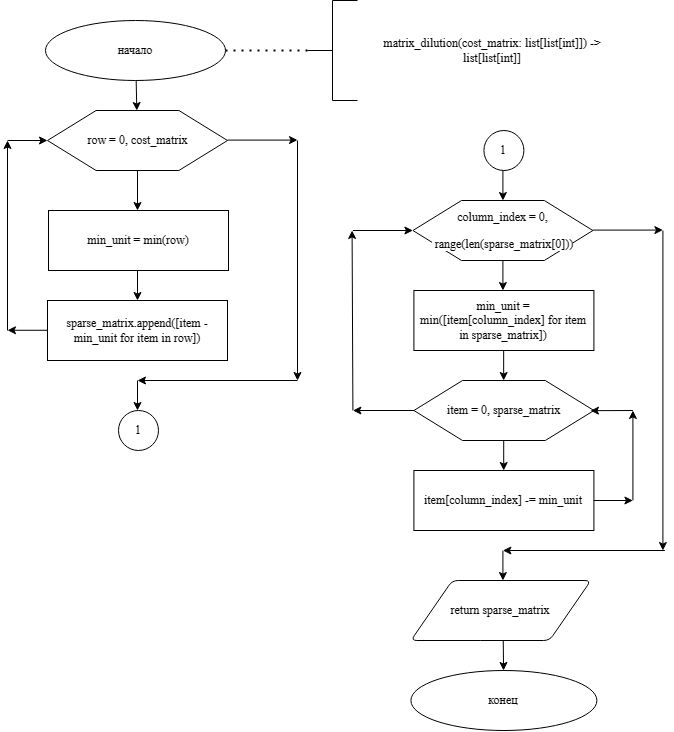

The diagram above was exported from draw.io. Its source (the exported page's mxGraphModel, read from the mxfile embedded in the PNG):
<mxGraphModel dx="799" dy="728" grid="1" gridSize="10" guides="1" tooltips="1" connect="1" arrows="1" fold="1" page="1" pageScale="1" pageWidth="827" pageHeight="1169" math="0" shadow="0">
  <root>
    <mxCell id="0" />
    <mxCell id="1" parent="0" />
    <mxCell id="q-TaGu5_eabyM6tKwuKo-60" value="" style="group" vertex="1" connectable="0" parent="1">
      <mxGeometry x="80" y="30" width="657.41" height="730" as="geometry" />
    </mxCell>
    <mxCell id="q-TaGu5_eabyM6tKwuKo-61" value="matrix_dilution(cost_matrix: list[list[int]]) -&gt; list[list[int]]&#10;    " style="text;whiteSpace=wrap;verticalAlign=middle;align=center;fontFamily=Times New Roman;" vertex="1" parent="q-TaGu5_eabyM6tKwuKo-60">
      <mxGeometry x="350" y="30" width="270" height="40" as="geometry" />
    </mxCell>
    <mxCell id="q-TaGu5_eabyM6tKwuKo-62" value="начало" style="strokeWidth=1;html=1;shape=mxgraph.flowchart.start_1;whiteSpace=wrap;fontFamily=Times New Roman;" vertex="1" parent="q-TaGu5_eabyM6tKwuKo-60">
      <mxGeometry x="38" y="20" width="180" height="60" as="geometry" />
    </mxCell>
    <mxCell id="q-TaGu5_eabyM6tKwuKo-63" value="" style="strokeWidth=1;html=1;shape=mxgraph.flowchart.annotation_2;align=left;labelPosition=right;pointerEvents=1;fontFamily=Times New Roman;" vertex="1" parent="q-TaGu5_eabyM6tKwuKo-60">
      <mxGeometry x="300" width="50" height="100" as="geometry" />
    </mxCell>
    <mxCell id="q-TaGu5_eabyM6tKwuKo-64" value="" style="endArrow=none;dashed=1;html=1;dashPattern=1 3;strokeWidth=2;rounded=0;entryX=0;entryY=0.5;entryDx=0;entryDy=0;entryPerimeter=0;fontFamily=Times New Roman;" edge="1" parent="q-TaGu5_eabyM6tKwuKo-60" source="q-TaGu5_eabyM6tKwuKo-62" target="q-TaGu5_eabyM6tKwuKo-63">
      <mxGeometry width="50" height="50" relative="1" as="geometry">
        <mxPoint x="170" y="270" as="sourcePoint" />
        <mxPoint x="220" y="220" as="targetPoint" />
      </mxGeometry>
    </mxCell>
    <mxCell id="q-TaGu5_eabyM6tKwuKo-65" value="" style="endArrow=classic;html=1;rounded=0;fontFamily=Times New Roman;" edge="1" parent="q-TaGu5_eabyM6tKwuKo-60">
      <mxGeometry width="50" height="50" relative="1" as="geometry">
        <mxPoint y="330" as="sourcePoint" />
        <mxPoint y="140" as="targetPoint" />
      </mxGeometry>
    </mxCell>
    <mxCell id="q-TaGu5_eabyM6tKwuKo-66" value="" style="endArrow=classic;html=1;rounded=0;fontFamily=Times New Roman;" edge="1" parent="q-TaGu5_eabyM6tKwuKo-60" target="q-TaGu5_eabyM6tKwuKo-73">
      <mxGeometry width="50" height="50" relative="1" as="geometry">
        <mxPoint x="130" y="270" as="sourcePoint" />
        <mxPoint x="360" y="-20" as="targetPoint" />
      </mxGeometry>
    </mxCell>
    <mxCell id="q-TaGu5_eabyM6tKwuKo-67" value="" style="endArrow=classic;html=1;rounded=0;fontFamily=Times New Roman;" edge="1" parent="q-TaGu5_eabyM6tKwuKo-60" source="q-TaGu5_eabyM6tKwuKo-62" target="q-TaGu5_eabyM6tKwuKo-71">
      <mxGeometry width="50" height="50" relative="1" as="geometry">
        <mxPoint x="310" y="210" as="sourcePoint" />
        <mxPoint x="360" y="160" as="targetPoint" />
      </mxGeometry>
    </mxCell>
    <mxCell id="q-TaGu5_eabyM6tKwuKo-68" value="" style="endArrow=classic;html=1;rounded=0;exitX=0.5;exitY=1;exitDx=0;exitDy=0;entryX=0.5;entryY=0;entryDx=0;entryDy=0;fontFamily=Times New Roman;" edge="1" parent="q-TaGu5_eabyM6tKwuKo-60" source="q-TaGu5_eabyM6tKwuKo-71">
      <mxGeometry width="50" height="50" relative="1" as="geometry">
        <mxPoint x="310" y="210" as="sourcePoint" />
        <mxPoint x="130" y="210" as="targetPoint" />
      </mxGeometry>
    </mxCell>
    <mxCell id="q-TaGu5_eabyM6tKwuKo-69" value="" style="endArrow=classic;html=1;rounded=0;entryX=0;entryY=0.5;entryDx=0;entryDy=0;fontFamily=Times New Roman;" edge="1" parent="q-TaGu5_eabyM6tKwuKo-60" target="q-TaGu5_eabyM6tKwuKo-71">
      <mxGeometry width="50" height="50" relative="1" as="geometry">
        <mxPoint y="140" as="sourcePoint" />
        <mxPoint x="360" y="160" as="targetPoint" />
      </mxGeometry>
    </mxCell>
    <mxCell id="q-TaGu5_eabyM6tKwuKo-70" value="" style="group;fontFamily=Times New Roman;" vertex="1" connectable="0" parent="q-TaGu5_eabyM6tKwuKo-60">
      <mxGeometry x="40" y="110" width="225" height="70" as="geometry" />
    </mxCell>
    <mxCell id="q-TaGu5_eabyM6tKwuKo-71" value="" style="verticalLabelPosition=bottom;verticalAlign=top;html=1;shape=hexagon;perimeter=hexagonPerimeter2;arcSize=6;size=0.27;fontFamily=Times New Roman;" vertex="1" parent="q-TaGu5_eabyM6tKwuKo-70">
      <mxGeometry width="180" height="60" as="geometry" />
    </mxCell>
    <mxCell id="q-TaGu5_eabyM6tKwuKo-72" value="&lt;p&gt;&lt;font style=&quot;&quot;&gt;row&amp;nbsp;= 0,&amp;nbsp;&lt;/font&gt;&lt;span style=&quot;background-color: initial;&quot;&gt;cost_matrix&lt;/span&gt;&lt;/p&gt;" style="text;html=1;align=center;verticalAlign=middle;resizable=0;points=[];autosize=1;strokeColor=none;fillColor=none;fontFamily=Times New Roman;" vertex="1" parent="q-TaGu5_eabyM6tKwuKo-70">
      <mxGeometry x="30" y="5" width="120" height="50" as="geometry" />
    </mxCell>
    <mxCell id="q-TaGu5_eabyM6tKwuKo-73" value="&lt;div style=&quot;&quot;&gt;&lt;div style=&quot;&quot;&gt;&lt;div style=&quot;&quot;&gt;&lt;font style=&quot;&quot;&gt;sparse_matrix.append([item - &lt;/font&gt;min_unit for item in row])&lt;/div&gt;&lt;/div&gt;&lt;/div&gt;" style="rounded=0;whiteSpace=wrap;html=1;fontFamily=Times New Roman;" vertex="1" parent="q-TaGu5_eabyM6tKwuKo-60">
      <mxGeometry x="40" y="300" width="180" height="60" as="geometry" />
    </mxCell>
    <mxCell id="q-TaGu5_eabyM6tKwuKo-74" value="" style="endArrow=classic;html=1;rounded=0;fontFamily=Times New Roman;" edge="1" parent="q-TaGu5_eabyM6tKwuKo-60">
      <mxGeometry width="50" height="50" relative="1" as="geometry">
        <mxPoint x="220" y="139.57999999999998" as="sourcePoint" />
        <mxPoint x="290" y="139.57999999999998" as="targetPoint" />
      </mxGeometry>
    </mxCell>
    <mxCell id="q-TaGu5_eabyM6tKwuKo-75" value="" style="endArrow=classic;html=1;rounded=0;fontFamily=Times New Roman;" edge="1" parent="q-TaGu5_eabyM6tKwuKo-60">
      <mxGeometry width="50" height="50" relative="1" as="geometry">
        <mxPoint x="130" y="380" as="sourcePoint" />
        <mxPoint x="130" y="410" as="targetPoint" />
      </mxGeometry>
    </mxCell>
    <mxCell id="q-TaGu5_eabyM6tKwuKo-76" value="" style="endArrow=classic;html=1;rounded=0;fontFamily=Times New Roman;" edge="1" parent="q-TaGu5_eabyM6tKwuKo-60">
      <mxGeometry width="50" height="50" relative="1" as="geometry">
        <mxPoint x="290" y="140" as="sourcePoint" />
        <mxPoint x="290" y="380" as="targetPoint" />
      </mxGeometry>
    </mxCell>
    <mxCell id="q-TaGu5_eabyM6tKwuKo-77" value="" style="endArrow=classic;html=1;rounded=0;fontFamily=Times New Roman;" edge="1" parent="q-TaGu5_eabyM6tKwuKo-60">
      <mxGeometry width="50" height="50" relative="1" as="geometry">
        <mxPoint x="290" y="380" as="sourcePoint" />
        <mxPoint x="130" y="380" as="targetPoint" />
      </mxGeometry>
    </mxCell>
    <mxCell id="q-TaGu5_eabyM6tKwuKo-78" value="" style="endArrow=classic;html=1;rounded=0;fontFamily=Times New Roman;" edge="1" parent="q-TaGu5_eabyM6tKwuKo-60">
      <mxGeometry width="50" height="50" relative="1" as="geometry">
        <mxPoint x="40" y="329.77" as="sourcePoint" />
        <mxPoint y="329.77" as="targetPoint" />
      </mxGeometry>
    </mxCell>
    <mxCell id="q-TaGu5_eabyM6tKwuKo-79" value="" style="endArrow=classic;html=1;rounded=0;fontFamily=Times New Roman;fontColor=#000000;labelBackgroundColor=none;" edge="1" parent="q-TaGu5_eabyM6tKwuKo-60">
      <mxGeometry width="50" height="50" relative="1" as="geometry">
        <mxPoint x="345.41" y="410" as="sourcePoint" />
        <mxPoint x="344.58000000000004" y="230" as="targetPoint" />
      </mxGeometry>
    </mxCell>
    <mxCell id="q-TaGu5_eabyM6tKwuKo-80" value="" style="endArrow=classic;html=1;rounded=0;fontFamily=Times New Roman;fontColor=#000000;labelBackgroundColor=none;" edge="1" parent="q-TaGu5_eabyM6tKwuKo-60" target="q-TaGu5_eabyM6tKwuKo-84">
      <mxGeometry width="50" height="50" relative="1" as="geometry">
        <mxPoint x="495.40999999999997" y="170" as="sourcePoint" />
        <mxPoint x="725.41" y="250" as="targetPoint" />
      </mxGeometry>
    </mxCell>
    <mxCell id="q-TaGu5_eabyM6tKwuKo-81" value="" style="endArrow=classic;html=1;rounded=0;exitX=0.5;exitY=1;exitDx=0;exitDy=0;entryX=0.5;entryY=0;entryDx=0;entryDy=0;fontFamily=Times New Roman;fontColor=#000000;labelBackgroundColor=none;entryPerimeter=0;" edge="1" parent="q-TaGu5_eabyM6tKwuKo-60" source="q-TaGu5_eabyM6tKwuKo-84">
      <mxGeometry width="50" height="50" relative="1" as="geometry">
        <mxPoint x="675.41" y="300" as="sourcePoint" />
        <mxPoint x="495.40999999999997" y="290" as="targetPoint" />
      </mxGeometry>
    </mxCell>
    <mxCell id="q-TaGu5_eabyM6tKwuKo-82" value="" style="endArrow=classic;html=1;rounded=0;entryX=0;entryY=0.5;entryDx=0;entryDy=0;fontFamily=Times New Roman;fontColor=#000000;labelBackgroundColor=none;" edge="1" parent="q-TaGu5_eabyM6tKwuKo-60" target="q-TaGu5_eabyM6tKwuKo-84">
      <mxGeometry width="50" height="50" relative="1" as="geometry">
        <mxPoint x="345.41" y="230" as="sourcePoint" />
        <mxPoint x="725.41" y="250" as="targetPoint" />
      </mxGeometry>
    </mxCell>
    <mxCell id="q-TaGu5_eabyM6tKwuKo-83" value="" style="group;fontFamily=Times New Roman;fontColor=#000000;labelBackgroundColor=none;" vertex="1" connectable="0" parent="q-TaGu5_eabyM6tKwuKo-60">
      <mxGeometry x="405.41" y="200" width="225" height="70" as="geometry" />
    </mxCell>
    <mxCell id="q-TaGu5_eabyM6tKwuKo-84" value="" style="verticalLabelPosition=bottom;verticalAlign=top;html=1;shape=hexagon;perimeter=hexagonPerimeter2;arcSize=6;size=0.27;fontFamily=Times New Roman;fontColor=#000000;labelBackgroundColor=none;" vertex="1" parent="q-TaGu5_eabyM6tKwuKo-83">
      <mxGeometry width="180" height="60" as="geometry" />
    </mxCell>
    <mxCell id="q-TaGu5_eabyM6tKwuKo-85" value="&lt;p&gt;&lt;font style=&quot;background-color: rgb(255, 255, 255);&quot;&gt;column_index&amp;nbsp;= 0,&lt;/font&gt;&lt;/p&gt;&lt;p&gt;&lt;font style=&quot;background-color: rgb(255, 255, 255);&quot;&gt;&amp;nbsp;&lt;/font&gt;&lt;span style=&quot;background-color: rgb(255, 255, 255);&quot;&gt;range(len(sparse_matrix[0]))&lt;/span&gt;&lt;/p&gt;" style="text;html=1;align=center;verticalAlign=middle;resizable=0;points=[];autosize=1;strokeColor=none;fillColor=none;fontFamily=Times New Roman;fontColor=#000000;labelBackgroundColor=none;" vertex="1" parent="q-TaGu5_eabyM6tKwuKo-83">
      <mxGeometry x="5" y="-10" width="170" height="80" as="geometry" />
    </mxCell>
    <mxCell id="q-TaGu5_eabyM6tKwuKo-86" value="" style="endArrow=classic;html=1;rounded=0;fontFamily=Times New Roman;fontColor=#000000;labelBackgroundColor=none;" edge="1" parent="q-TaGu5_eabyM6tKwuKo-60">
      <mxGeometry width="50" height="50" relative="1" as="geometry">
        <mxPoint x="585.41" y="229.57999999999993" as="sourcePoint" />
        <mxPoint x="655.41" y="229.57999999999993" as="targetPoint" />
      </mxGeometry>
    </mxCell>
    <mxCell id="q-TaGu5_eabyM6tKwuKo-87" value="" style="endArrow=classic;html=1;rounded=0;fontFamily=Times New Roman;fontColor=#000000;labelBackgroundColor=none;" edge="1" parent="q-TaGu5_eabyM6tKwuKo-60">
      <mxGeometry width="50" height="50" relative="1" as="geometry">
        <mxPoint x="495.40999999999997" y="550" as="sourcePoint" />
        <mxPoint x="495.40999999999997" y="580" as="targetPoint" />
      </mxGeometry>
    </mxCell>
    <mxCell id="q-TaGu5_eabyM6tKwuKo-88" value="конец" style="strokeWidth=1;html=1;shape=mxgraph.flowchart.start_1;whiteSpace=wrap;fontFamily=Times New Roman;" vertex="1" parent="q-TaGu5_eabyM6tKwuKo-60">
      <mxGeometry x="403.41" y="670" width="186" height="60" as="geometry" />
    </mxCell>
    <mxCell id="q-TaGu5_eabyM6tKwuKo-89" value="" style="endArrow=classic;html=1;rounded=0;fontFamily=Times New Roman;" edge="1" parent="q-TaGu5_eabyM6tKwuKo-60" target="q-TaGu5_eabyM6tKwuKo-88">
      <mxGeometry width="50" height="50" relative="1" as="geometry">
        <mxPoint x="495.7433333333332" y="640" as="sourcePoint" />
        <mxPoint x="490.40999999999997" y="760" as="targetPoint" />
      </mxGeometry>
    </mxCell>
    <mxCell id="q-TaGu5_eabyM6tKwuKo-90" value="&lt;div&gt;&lt;span style=&quot;background-color: rgb(255, 255, 255);&quot;&gt;&lt;font&gt;return&amp;nbsp;&lt;/font&gt;sparse_matrix&lt;/span&gt;&lt;/div&gt;" style="shape=parallelogram;html=1;strokeWidth=1;perimeter=parallelogramPerimeter;whiteSpace=wrap;rounded=1;arcSize=12;size=0.23;fontFamily=Times New Roman;" vertex="1" parent="q-TaGu5_eabyM6tKwuKo-60">
      <mxGeometry x="403.41" y="580" width="180" height="60" as="geometry" />
    </mxCell>
    <mxCell id="q-TaGu5_eabyM6tKwuKo-91" value="1" style="ellipse;whiteSpace=wrap;html=1;aspect=fixed;fontFamily=Times New Roman;" vertex="1" parent="q-TaGu5_eabyM6tKwuKo-60">
      <mxGeometry x="476.40999999999997" y="130" width="40" height="40" as="geometry" />
    </mxCell>
    <mxCell id="q-TaGu5_eabyM6tKwuKo-92" value="&lt;div style=&quot;&quot;&gt;&lt;div style=&quot;&quot;&gt;&lt;div style=&quot;&quot;&gt;&lt;font style=&quot;&quot;&gt;min_unit = min(row)&lt;/font&gt;&lt;/div&gt;&lt;/div&gt;&lt;/div&gt;" style="rounded=0;whiteSpace=wrap;html=1;fontFamily=Times New Roman;" vertex="1" parent="q-TaGu5_eabyM6tKwuKo-60">
      <mxGeometry x="41" y="210" width="180" height="60" as="geometry" />
    </mxCell>
    <mxCell id="q-TaGu5_eabyM6tKwuKo-93" value="" style="group;fontFamily=Times New Roman;fontColor=#000000;labelBackgroundColor=none;" vertex="1" connectable="0" parent="q-TaGu5_eabyM6tKwuKo-60">
      <mxGeometry x="406.41" y="380" width="225" height="70" as="geometry" />
    </mxCell>
    <mxCell id="q-TaGu5_eabyM6tKwuKo-94" value="" style="verticalLabelPosition=bottom;verticalAlign=top;html=1;shape=hexagon;perimeter=hexagonPerimeter2;arcSize=6;size=0.27;fontFamily=Times New Roman;fontColor=#000000;labelBackgroundColor=none;" vertex="1" parent="q-TaGu5_eabyM6tKwuKo-93">
      <mxGeometry width="180" height="60" as="geometry" />
    </mxCell>
    <mxCell id="q-TaGu5_eabyM6tKwuKo-95" value="&lt;div style=&quot;&quot;&gt;&lt;div style=&quot;&quot;&gt;&lt;span style=&quot;background-color: rgb(255, 255, 255);&quot;&gt;&lt;font&gt;item = 0, &lt;/font&gt;&lt;/span&gt;sparse_matrix&lt;/div&gt;&lt;/div&gt;" style="text;html=1;align=center;verticalAlign=middle;resizable=0;points=[];autosize=1;strokeColor=none;fillColor=none;fontFamily=Times New Roman;fontColor=#000000;labelBackgroundColor=none;" vertex="1" parent="q-TaGu5_eabyM6tKwuKo-93">
      <mxGeometry x="20" y="15" width="140" height="30" as="geometry" />
    </mxCell>
    <mxCell id="q-TaGu5_eabyM6tKwuKo-96" value="" style="endArrow=classic;html=1;rounded=0;exitX=0.5;exitY=1;exitDx=0;exitDy=0;entryX=0.5;entryY=0;entryDx=0;entryDy=0;fontFamily=Times New Roman;fontColor=#000000;labelBackgroundColor=none;entryPerimeter=0;" edge="1" parent="q-TaGu5_eabyM6tKwuKo-93">
      <mxGeometry width="50" height="50" relative="1" as="geometry">
        <mxPoint x="89.79999999999995" y="60" as="sourcePoint" />
        <mxPoint x="89.79999999999995" y="90" as="targetPoint" />
      </mxGeometry>
    </mxCell>
    <mxCell id="q-TaGu5_eabyM6tKwuKo-97" value="&lt;div style=&quot;&quot;&gt;&lt;div style=&quot;&quot;&gt;&lt;div style=&quot;&quot;&gt;&lt;font style=&quot;&quot;&gt;min_unit = &lt;/font&gt;min([item[column_index] for item in sparse_matrix])&lt;/div&gt;&lt;/div&gt;&lt;/div&gt;" style="rounded=0;whiteSpace=wrap;html=1;fontFamily=Times New Roman;" vertex="1" parent="q-TaGu5_eabyM6tKwuKo-60">
      <mxGeometry x="406.41" y="290" width="180" height="60" as="geometry" />
    </mxCell>
    <mxCell id="q-TaGu5_eabyM6tKwuKo-98" value="" style="endArrow=classic;html=1;rounded=0;exitX=0.5;exitY=1;exitDx=0;exitDy=0;entryX=0.5;entryY=0;entryDx=0;entryDy=0;fontFamily=Times New Roman;fontColor=#000000;labelBackgroundColor=none;entryPerimeter=0;" edge="1" parent="q-TaGu5_eabyM6tKwuKo-60">
      <mxGeometry width="50" height="50" relative="1" as="geometry">
        <mxPoint x="496.16999999999996" y="350" as="sourcePoint" />
        <mxPoint x="496.16999999999996" y="380" as="targetPoint" />
      </mxGeometry>
    </mxCell>
    <mxCell id="q-TaGu5_eabyM6tKwuKo-99" value="&lt;div style=&quot;&quot;&gt;&lt;div style=&quot;&quot;&gt;&lt;div style=&quot;&quot;&gt;&lt;div style=&quot;&quot;&gt;&lt;div style=&quot;&quot;&gt;&lt;font style=&quot;background-color: rgb(255, 255, 255);&quot;&gt;item[column_index] -= min_unit&lt;/font&gt;&lt;/div&gt;&lt;/div&gt;&lt;/div&gt;&lt;/div&gt;&lt;/div&gt;" style="rounded=0;whiteSpace=wrap;html=1;fontFamily=Times New Roman;" vertex="1" parent="q-TaGu5_eabyM6tKwuKo-60">
      <mxGeometry x="406.41" y="470" width="180" height="60" as="geometry" />
    </mxCell>
    <mxCell id="q-TaGu5_eabyM6tKwuKo-100" value="" style="endArrow=classic;html=1;rounded=0;fontFamily=Times New Roman;fontColor=#000000;labelBackgroundColor=none;" edge="1" parent="q-TaGu5_eabyM6tKwuKo-60" source="q-TaGu5_eabyM6tKwuKo-94">
      <mxGeometry width="50" height="50" relative="1" as="geometry">
        <mxPoint x="505.40999999999997" y="270" as="sourcePoint" />
        <mxPoint x="345.41" y="410" as="targetPoint" />
      </mxGeometry>
    </mxCell>
    <mxCell id="q-TaGu5_eabyM6tKwuKo-101" value="" style="endArrow=classic;html=1;rounded=0;fontFamily=Times New Roman;fontColor=#000000;labelBackgroundColor=none;" edge="1" parent="q-TaGu5_eabyM6tKwuKo-60">
      <mxGeometry width="50" height="50" relative="1" as="geometry">
        <mxPoint x="655.41" y="230" as="sourcePoint" />
        <mxPoint x="655.41" y="550" as="targetPoint" />
      </mxGeometry>
    </mxCell>
    <mxCell id="q-TaGu5_eabyM6tKwuKo-102" value="" style="endArrow=classic;html=1;rounded=0;fontFamily=Times New Roman;fontColor=#000000;labelBackgroundColor=none;exitX=1;exitY=0.5;exitDx=0;exitDy=0;" edge="1" parent="q-TaGu5_eabyM6tKwuKo-60" source="q-TaGu5_eabyM6tKwuKo-99">
      <mxGeometry width="50" height="50" relative="1" as="geometry">
        <mxPoint x="416.41" y="420" as="sourcePoint" />
        <mxPoint x="625.41" y="500" as="targetPoint" />
      </mxGeometry>
    </mxCell>
    <mxCell id="q-TaGu5_eabyM6tKwuKo-103" value="" style="endArrow=classic;html=1;rounded=0;fontFamily=Times New Roman;fontColor=#000000;labelBackgroundColor=none;" edge="1" parent="q-TaGu5_eabyM6tKwuKo-60">
      <mxGeometry width="50" height="50" relative="1" as="geometry">
        <mxPoint x="625.41" y="500" as="sourcePoint" />
        <mxPoint x="625.41" y="410" as="targetPoint" />
      </mxGeometry>
    </mxCell>
    <mxCell id="q-TaGu5_eabyM6tKwuKo-104" value="" style="endArrow=classic;html=1;rounded=0;fontFamily=Times New Roman;fontColor=#000000;labelBackgroundColor=none;entryX=0.981;entryY=0.503;entryDx=0;entryDy=0;entryPerimeter=0;" edge="1" parent="q-TaGu5_eabyM6tKwuKo-60" target="q-TaGu5_eabyM6tKwuKo-94">
      <mxGeometry width="50" height="50" relative="1" as="geometry">
        <mxPoint x="625.41" y="410" as="sourcePoint" />
        <mxPoint x="635.41" y="420" as="targetPoint" />
      </mxGeometry>
    </mxCell>
    <mxCell id="q-TaGu5_eabyM6tKwuKo-105" value="" style="endArrow=classic;html=1;rounded=0;fontFamily=Times New Roman;fontColor=#000000;labelBackgroundColor=none;" edge="1" parent="q-TaGu5_eabyM6tKwuKo-60">
      <mxGeometry width="50" height="50" relative="1" as="geometry">
        <mxPoint x="657.41" y="550" as="sourcePoint" />
        <mxPoint x="495.40999999999997" y="550" as="targetPoint" />
      </mxGeometry>
    </mxCell>
    <mxCell id="q-TaGu5_eabyM6tKwuKo-106" value="1" style="ellipse;whiteSpace=wrap;html=1;aspect=fixed;fontFamily=Times New Roman;" vertex="1" parent="q-TaGu5_eabyM6tKwuKo-60">
      <mxGeometry x="111" y="410" width="40" height="40" as="geometry" />
    </mxCell>
  </root>
</mxGraphModel>